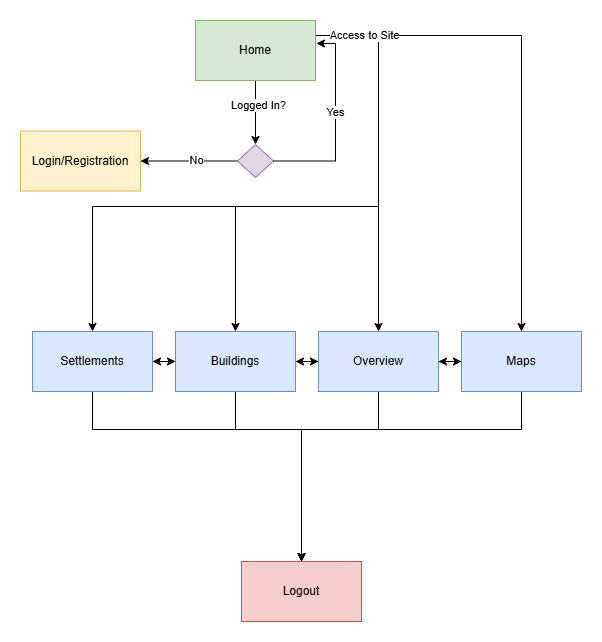

The diagram above was exported from draw.io. Its source (the exported page's mxGraphModel, read from the mxfile embedded in the PNG):
<mxGraphModel dx="743" dy="583" grid="0" gridSize="10" guides="1" tooltips="1" connect="1" arrows="1" fold="1" page="1" pageScale="1" pageWidth="850" pageHeight="1100" math="0" shadow="0">
  <root>
    <mxCell id="0" />
    <mxCell id="1" parent="0" />
    <mxCell id="cA5IpHnLK_J8qBqa_JTd-17" value="" style="edgeStyle=orthogonalEdgeStyle;rounded=0;orthogonalLoop=1;jettySize=auto;html=1;" parent="1" source="cA5IpHnLK_J8qBqa_JTd-1" target="cA5IpHnLK_J8qBqa_JTd-15" edge="1">
      <mxGeometry relative="1" as="geometry" />
    </mxCell>
    <mxCell id="cA5IpHnLK_J8qBqa_JTd-18" value="Logged In?" style="edgeLabel;html=1;align=center;verticalAlign=middle;resizable=0;points=[];" parent="cA5IpHnLK_J8qBqa_JTd-17" connectable="0" vertex="1">
      <mxGeometry x="-0.25" y="2" relative="1" as="geometry">
        <mxPoint as="offset" />
      </mxGeometry>
    </mxCell>
    <mxCell id="cA5IpHnLK_J8qBqa_JTd-34" style="edgeStyle=orthogonalEdgeStyle;rounded=0;orthogonalLoop=1;jettySize=auto;html=1;exitX=1;exitY=0.25;exitDx=0;exitDy=0;entryX=0.5;entryY=0;entryDx=0;entryDy=0;" parent="1" source="cA5IpHnLK_J8qBqa_JTd-1" target="cA5IpHnLK_J8qBqa_JTd-32" edge="1">
      <mxGeometry relative="1" as="geometry" />
    </mxCell>
    <mxCell id="cA5IpHnLK_J8qBqa_JTd-35" style="edgeStyle=orthogonalEdgeStyle;rounded=0;orthogonalLoop=1;jettySize=auto;html=1;exitX=1;exitY=0.25;exitDx=0;exitDy=0;entryX=0.5;entryY=0;entryDx=0;entryDy=0;" parent="1" source="cA5IpHnLK_J8qBqa_JTd-1" target="cA5IpHnLK_J8qBqa_JTd-33" edge="1">
      <mxGeometry relative="1" as="geometry" />
    </mxCell>
    <mxCell id="cA5IpHnLK_J8qBqa_JTd-36" style="edgeStyle=orthogonalEdgeStyle;rounded=0;orthogonalLoop=1;jettySize=auto;html=1;exitX=1;exitY=0.25;exitDx=0;exitDy=0;entryX=0.5;entryY=0;entryDx=0;entryDy=0;" parent="1" source="cA5IpHnLK_J8qBqa_JTd-1" target="cA5IpHnLK_J8qBqa_JTd-31" edge="1">
      <mxGeometry relative="1" as="geometry">
        <Array as="points">
          <mxPoint x="502" y="47" />
          <mxPoint x="502" y="218" />
          <mxPoint x="359" y="218" />
        </Array>
      </mxGeometry>
    </mxCell>
    <mxCell id="cA5IpHnLK_J8qBqa_JTd-37" style="edgeStyle=orthogonalEdgeStyle;rounded=0;orthogonalLoop=1;jettySize=auto;html=1;exitX=1;exitY=0.25;exitDx=0;exitDy=0;entryX=0.5;entryY=0;entryDx=0;entryDy=0;" parent="1" source="cA5IpHnLK_J8qBqa_JTd-1" target="cA5IpHnLK_J8qBqa_JTd-30" edge="1">
      <mxGeometry relative="1" as="geometry">
        <Array as="points">
          <mxPoint x="502" y="47" />
          <mxPoint x="502" y="218" />
          <mxPoint x="216" y="218" />
        </Array>
      </mxGeometry>
    </mxCell>
    <mxCell id="cA5IpHnLK_J8qBqa_JTd-51" value="Access to Site" style="edgeLabel;html=1;align=center;verticalAlign=middle;resizable=0;points=[];" parent="cA5IpHnLK_J8qBqa_JTd-37" connectable="0" vertex="1">
      <mxGeometry x="-0.8512" y="1" relative="1" as="geometry">
        <mxPoint as="offset" />
      </mxGeometry>
    </mxCell>
    <mxCell id="cA5IpHnLK_J8qBqa_JTd-1" value="Home" style="rounded=0;whiteSpace=wrap;html=1;fillColor=#d5e8d4;strokeColor=#82b366;" parent="1" vertex="1">
      <mxGeometry x="319" y="32" width="120" height="60" as="geometry" />
    </mxCell>
    <mxCell id="cA5IpHnLK_J8qBqa_JTd-25" value="" style="edgeStyle=orthogonalEdgeStyle;rounded=0;orthogonalLoop=1;jettySize=auto;html=1;" parent="1" source="cA5IpHnLK_J8qBqa_JTd-15" target="cA5IpHnLK_J8qBqa_JTd-24" edge="1">
      <mxGeometry relative="1" as="geometry" />
    </mxCell>
    <mxCell id="cA5IpHnLK_J8qBqa_JTd-26" value="No" style="edgeLabel;html=1;align=center;verticalAlign=middle;resizable=0;points=[];" parent="cA5IpHnLK_J8qBqa_JTd-25" connectable="0" vertex="1">
      <mxGeometry x="-0.134" y="-1" relative="1" as="geometry">
        <mxPoint as="offset" />
      </mxGeometry>
    </mxCell>
    <mxCell id="cA5IpHnLK_J8qBqa_JTd-15" value="" style="rhombus;whiteSpace=wrap;html=1;rounded=0;fillColor=#e1d5e7;strokeColor=#9673a6;" parent="1" vertex="1">
      <mxGeometry x="361" y="156" width="36" height="33" as="geometry" />
    </mxCell>
    <mxCell id="cA5IpHnLK_J8qBqa_JTd-22" style="edgeStyle=orthogonalEdgeStyle;rounded=0;orthogonalLoop=1;jettySize=auto;html=1;entryX=1.008;entryY=0.383;entryDx=0;entryDy=0;entryPerimeter=0;" parent="1" source="cA5IpHnLK_J8qBqa_JTd-15" target="cA5IpHnLK_J8qBqa_JTd-1" edge="1">
      <mxGeometry relative="1" as="geometry">
        <Array as="points">
          <mxPoint x="459" y="173" />
          <mxPoint x="459" y="55" />
        </Array>
      </mxGeometry>
    </mxCell>
    <mxCell id="cA5IpHnLK_J8qBqa_JTd-23" value="Yes" style="edgeLabel;html=1;align=center;verticalAlign=middle;resizable=0;points=[];" parent="cA5IpHnLK_J8qBqa_JTd-22" connectable="0" vertex="1">
      <mxGeometry x="0.1232" y="1" relative="1" as="geometry">
        <mxPoint y="1" as="offset" />
      </mxGeometry>
    </mxCell>
    <mxCell id="cA5IpHnLK_J8qBqa_JTd-24" value="Login/Registration" style="whiteSpace=wrap;html=1;rounded=0;fillColor=#fff2cc;strokeColor=#d6b656;" parent="1" vertex="1">
      <mxGeometry x="144" y="142.5" width="120" height="60" as="geometry" />
    </mxCell>
    <mxCell id="cA5IpHnLK_J8qBqa_JTd-38" value="" style="edgeStyle=orthogonalEdgeStyle;rounded=0;orthogonalLoop=1;jettySize=auto;html=1;" parent="1" source="cA5IpHnLK_J8qBqa_JTd-30" target="cA5IpHnLK_J8qBqa_JTd-31" edge="1">
      <mxGeometry relative="1" as="geometry" />
    </mxCell>
    <mxCell id="cA5IpHnLK_J8qBqa_JTd-45" style="edgeStyle=orthogonalEdgeStyle;rounded=0;orthogonalLoop=1;jettySize=auto;html=1;entryX=0.5;entryY=0;entryDx=0;entryDy=0;" parent="1" source="cA5IpHnLK_J8qBqa_JTd-30" target="cA5IpHnLK_J8qBqa_JTd-44" edge="1">
      <mxGeometry relative="1" as="geometry">
        <Array as="points">
          <mxPoint x="216" y="441" />
          <mxPoint x="425" y="441" />
        </Array>
      </mxGeometry>
    </mxCell>
    <mxCell id="cA5IpHnLK_J8qBqa_JTd-30" value="Settlements" style="rounded=0;whiteSpace=wrap;html=1;fillColor=#dae8fc;strokeColor=#6c8ebf;" parent="1" vertex="1">
      <mxGeometry x="156" y="343" width="120" height="60" as="geometry" />
    </mxCell>
    <mxCell id="cA5IpHnLK_J8qBqa_JTd-39" style="edgeStyle=orthogonalEdgeStyle;rounded=0;orthogonalLoop=1;jettySize=auto;html=1;exitX=0;exitY=0.5;exitDx=0;exitDy=0;entryX=1;entryY=0.5;entryDx=0;entryDy=0;" parent="1" source="cA5IpHnLK_J8qBqa_JTd-31" target="cA5IpHnLK_J8qBqa_JTd-30" edge="1">
      <mxGeometry relative="1" as="geometry" />
    </mxCell>
    <mxCell id="cA5IpHnLK_J8qBqa_JTd-40" style="edgeStyle=orthogonalEdgeStyle;rounded=0;orthogonalLoop=1;jettySize=auto;html=1;exitX=1;exitY=0.5;exitDx=0;exitDy=0;entryX=0;entryY=0.5;entryDx=0;entryDy=0;" parent="1" source="cA5IpHnLK_J8qBqa_JTd-31" target="cA5IpHnLK_J8qBqa_JTd-32" edge="1">
      <mxGeometry relative="1" as="geometry" />
    </mxCell>
    <mxCell id="cA5IpHnLK_J8qBqa_JTd-47" style="edgeStyle=orthogonalEdgeStyle;rounded=0;orthogonalLoop=1;jettySize=auto;html=1;entryX=0.5;entryY=0;entryDx=0;entryDy=0;" parent="1" source="cA5IpHnLK_J8qBqa_JTd-31" target="cA5IpHnLK_J8qBqa_JTd-44" edge="1">
      <mxGeometry relative="1" as="geometry">
        <Array as="points">
          <mxPoint x="359" y="441" />
          <mxPoint x="425" y="441" />
        </Array>
      </mxGeometry>
    </mxCell>
    <mxCell id="cA5IpHnLK_J8qBqa_JTd-31" value="Buildings" style="rounded=0;whiteSpace=wrap;html=1;fillColor=#dae8fc;strokeColor=#6c8ebf;" parent="1" vertex="1">
      <mxGeometry x="299" y="343" width="120" height="60" as="geometry" />
    </mxCell>
    <mxCell id="cA5IpHnLK_J8qBqa_JTd-41" style="edgeStyle=orthogonalEdgeStyle;rounded=0;orthogonalLoop=1;jettySize=auto;html=1;exitX=0;exitY=0.5;exitDx=0;exitDy=0;entryX=1;entryY=0.5;entryDx=0;entryDy=0;" parent="1" source="cA5IpHnLK_J8qBqa_JTd-32" target="cA5IpHnLK_J8qBqa_JTd-31" edge="1">
      <mxGeometry relative="1" as="geometry" />
    </mxCell>
    <mxCell id="cA5IpHnLK_J8qBqa_JTd-42" style="edgeStyle=orthogonalEdgeStyle;rounded=0;orthogonalLoop=1;jettySize=auto;html=1;exitX=1;exitY=0.5;exitDx=0;exitDy=0;entryX=0;entryY=0.5;entryDx=0;entryDy=0;" parent="1" source="cA5IpHnLK_J8qBqa_JTd-32" target="cA5IpHnLK_J8qBqa_JTd-33" edge="1">
      <mxGeometry relative="1" as="geometry" />
    </mxCell>
    <mxCell id="cA5IpHnLK_J8qBqa_JTd-48" style="edgeStyle=orthogonalEdgeStyle;rounded=0;orthogonalLoop=1;jettySize=auto;html=1;entryX=0.5;entryY=0;entryDx=0;entryDy=0;" parent="1" source="cA5IpHnLK_J8qBqa_JTd-32" target="cA5IpHnLK_J8qBqa_JTd-44" edge="1">
      <mxGeometry relative="1" as="geometry">
        <Array as="points">
          <mxPoint x="502" y="441" />
          <mxPoint x="425" y="441" />
        </Array>
      </mxGeometry>
    </mxCell>
    <mxCell id="cA5IpHnLK_J8qBqa_JTd-32" value="Overview" style="rounded=0;whiteSpace=wrap;html=1;fillColor=#dae8fc;strokeColor=#6c8ebf;" parent="1" vertex="1">
      <mxGeometry x="442" y="343" width="120" height="60" as="geometry" />
    </mxCell>
    <mxCell id="cA5IpHnLK_J8qBqa_JTd-43" style="edgeStyle=orthogonalEdgeStyle;rounded=0;orthogonalLoop=1;jettySize=auto;html=1;exitX=0;exitY=0.5;exitDx=0;exitDy=0;entryX=1;entryY=0.5;entryDx=0;entryDy=0;" parent="1" source="cA5IpHnLK_J8qBqa_JTd-33" target="cA5IpHnLK_J8qBqa_JTd-32" edge="1">
      <mxGeometry relative="1" as="geometry" />
    </mxCell>
    <mxCell id="cA5IpHnLK_J8qBqa_JTd-49" style="edgeStyle=orthogonalEdgeStyle;rounded=0;orthogonalLoop=1;jettySize=auto;html=1;entryX=0.5;entryY=0;entryDx=0;entryDy=0;" parent="1" source="cA5IpHnLK_J8qBqa_JTd-33" target="cA5IpHnLK_J8qBqa_JTd-44" edge="1">
      <mxGeometry relative="1" as="geometry">
        <Array as="points">
          <mxPoint x="645" y="441" />
          <mxPoint x="425" y="441" />
        </Array>
      </mxGeometry>
    </mxCell>
    <mxCell id="cA5IpHnLK_J8qBqa_JTd-33" value="Maps" style="rounded=0;whiteSpace=wrap;html=1;fillColor=#dae8fc;strokeColor=#6c8ebf;" parent="1" vertex="1">
      <mxGeometry x="585" y="343" width="120" height="60" as="geometry" />
    </mxCell>
    <mxCell id="cA5IpHnLK_J8qBqa_JTd-44" value="Logout" style="rounded=0;whiteSpace=wrap;html=1;fillColor=#f8cecc;strokeColor=#b85450;" parent="1" vertex="1">
      <mxGeometry x="365" y="573" width="120" height="60" as="geometry" />
    </mxCell>
  </root>
</mxGraphModel>